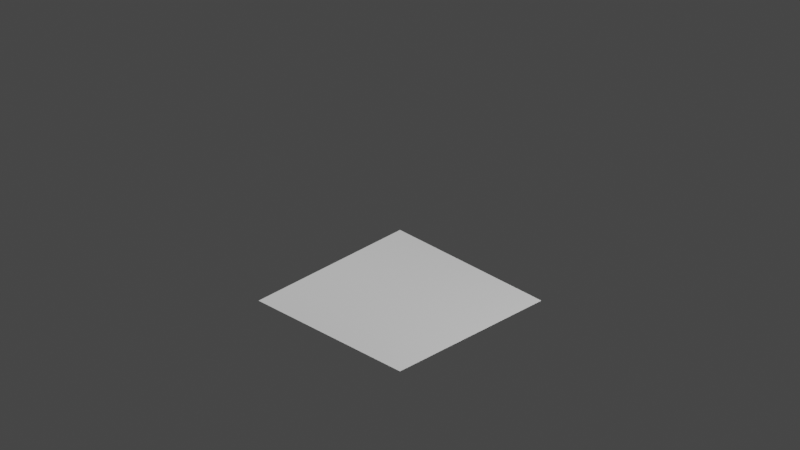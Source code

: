 # Source: Isometric.blend  (saved by Blender 2.92.15; exported with 4.5.12 LTS)
import bpy
from mathutils import Matrix  # noqa: F401  (used for matrix-valued properties, if any)

bpy.ops.wm.read_factory_settings(use_empty=True)
scene = bpy.context.scene
scene.name = 'Scene'

# ---- collections
col_collection = bpy.data.collections.new('Collection'); scene.collection.children.link(col_collection)

# ---- world
world_world = bpy.data.worlds.new('World'); scene.world = world_world
world_world.use_nodes = True; world_world.node_tree.nodes.clear()
_N = world_world.node_tree.nodes; _L = world_world.node_tree.links
n0 = _N.new('ShaderNodeOutputWorld'); n0.name = 'World Output'; n0.location = (300, 300)
n1 = _N.new('ShaderNodeBackground'); n1.name = 'Background'; n1.location = (10, 300)
n1.inputs[0].default_value = (0.05088, 0.05088, 0.05088, 1.0)
_L.new(n1.outputs[0], n0.inputs[0])
n0.is_active_output = True
world_world.color = (0.05088, 0.05088, 0.05088)
world_world.use_sun_shadow = False
world_world.sun_shadow_jitter_overblur = 0.0

# ---- cameras
cam_camera = bpy.data.cameras.new('Camera')
cam_camera.type = 'ORTHO'
cam_camera.clip_end = 100.0
cam_camera.ortho_scale = 8.0

# ---- lights
light_light = bpy.data.lights.new('Light', 'POINT')
light_light.transmission_factor = 0.0
light_light.energy = 300.0
light_light.shadow_soft_size = 0.1
light_light.shadow_maximum_resolution = 0.006
light_light.use_absolute_resolution = True
light_light_001 = bpy.data.lights.new('Light.001', 'POINT')
light_light_001.transmission_factor = 0.0
light_light_001.energy = 1000.0
light_light_001.shadow_soft_size = 0.1
light_light_001.shadow_maximum_resolution = 0.006
light_light_001.use_absolute_resolution = True

# ---- meshes
me_plane = bpy.data.meshes.new('Plane')
me_plane.from_pydata([(-1.0, -1.0, 0.0), (1.0, -1.0, 0.0), (-1.0, 1.0, 0.0), (1.0, 1.0, 0.0)], [], [(0, 1, 3, 2)])
_uv = me_plane.uv_layers.new(name='UVMap')
_uv.uv.foreach_set('vector', [0.0, 0.0, 1.0, 0.0, 1.0, 1.0, 0.0, 1.0])
me_plane.use_remesh_fix_poles = True
me_plane.use_remesh_preserve_attributes = False
me_plane.use_mirror_vertex_groups = False
me_plane.update()

# ---- objects
ob_light = bpy.data.objects.new('Light', light_light)
ob_camera = bpy.data.objects.new('Camera', cam_camera)
ob_light_001 = bpy.data.objects.new('Light.001', light_light_001)
ob_plane = bpy.data.objects.new('Plane', me_plane)

# ---- transforms, parenting, visibility, modifiers, constraints
ob_light.location = (-3.363, -0.6326, 4.613)
ob_light.rotation_euler = (0.6503, 0.05522, 1.866)
ob_light.lock_rotations_4d = False
ob_light.empty_display_type = 'ARROWS'
ob_light.color = (0.0, 0.0, 0.0, 0.0)
ob_light.lineart.crease_threshold = 0.0
ob_camera.location = (7.5, -7.5, 7.0)
ob_camera.rotation_euler = (1.047, 0.0, 0.7854)
ob_camera.lock_rotations_4d = False
ob_camera.empty_display_type = 'ARROWS'
ob_camera.color = (0.0, 0.0, 0.0, 0.0)
ob_camera.display_type = 'WIRE'
ob_camera.lineart.crease_threshold = 0.0
ob_light_001.location = (4.076, 1.005, 5.904)
ob_light_001.rotation_euler = (0.6503, 0.05522, 1.866)
ob_light_001.lock_rotations_4d = False
ob_light_001.empty_display_type = 'ARROWS'
ob_light_001.color = (0.0, 0.0, 0.0, 0.0)
ob_light_001.lineart.crease_threshold = 0.0
ob_plane.location = (0.0, 0.0, 0.0)
ob_plane.lineart.crease_threshold = 0.0

# ---- collection membership
col_collection.objects.link(ob_light)
col_collection.objects.link(ob_camera)
col_collection.objects.link(ob_light_001)
col_collection.objects.link(ob_plane)

# ---- scene / render settings (as saved in the file)
scene.camera = ob_camera
scene.frame_start = 1; scene.frame_end = 250; scene.frame_set(6)
scene.render.engine = 'BLENDER_EEVEE_NEXT'
scene.render.film_transparent = True
scene.cycles.use_denoising = False
scene.cycles.samples = 128
scene.cycles.sampling_pattern = 'TABULATED_SOBOL'
scene.cycles.use_adaptive_sampling = False
scene.cycles.use_light_tree = False
scene.view_settings.view_transform = 'Filmic'
bpy.context.view_layer.update()
